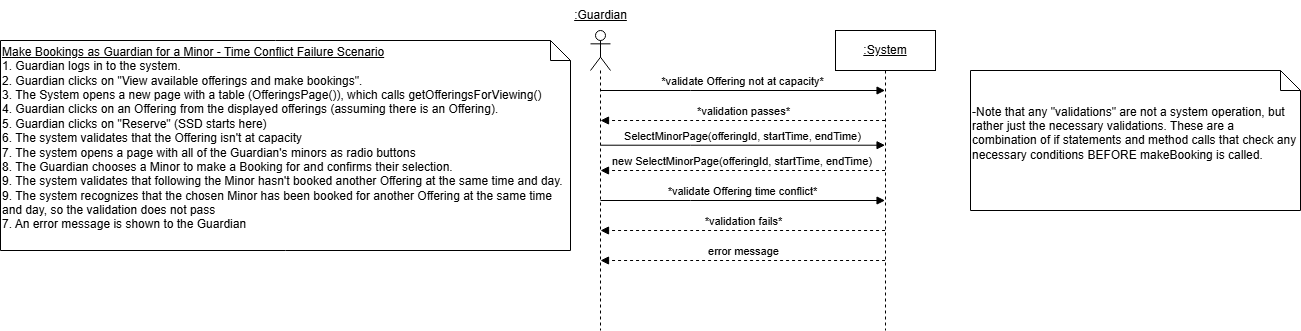

The diagram above was exported from draw.io. Its source (the exported page's mxGraphModel, read from the mxfile embedded in the PNG):
<mxGraphModel dx="2284" dy="746" grid="1" gridSize="10" guides="1" tooltips="1" connect="1" arrows="1" fold="1" page="1" pageScale="1" pageWidth="850" pageHeight="1100" math="0" shadow="0">
  <root>
    <mxCell id="0" />
    <mxCell id="1" parent="0" />
    <mxCell id="QT0idfkxXLzTyoDSYEQH-2" value="" style="shape=umlLifeline;perimeter=lifelinePerimeter;whiteSpace=wrap;html=1;container=1;dropTarget=0;collapsible=0;recursiveResize=0;outlineConnect=0;portConstraint=eastwest;newEdgeStyle={&quot;curved&quot;:0,&quot;rounded&quot;:0};participant=umlActor;" parent="1" vertex="1">
      <mxGeometry x="80" y="50" width="20" height="300" as="geometry" />
    </mxCell>
    <mxCell id="QT0idfkxXLzTyoDSYEQH-3" value="&lt;u&gt;:Guardian&lt;/u&gt;" style="text;html=1;align=center;verticalAlign=middle;resizable=0;points=[];autosize=1;strokeColor=none;fillColor=none;" parent="1" vertex="1">
      <mxGeometry x="50" y="20" width="80" height="30" as="geometry" />
    </mxCell>
    <mxCell id="QT0idfkxXLzTyoDSYEQH-4" value="&lt;u&gt;:System&lt;/u&gt;" style="shape=umlLifeline;perimeter=lifelinePerimeter;whiteSpace=wrap;html=1;container=1;dropTarget=0;collapsible=0;recursiveResize=0;outlineConnect=0;portConstraint=eastwest;newEdgeStyle={&quot;curved&quot;:0,&quot;rounded&quot;:0};" parent="1" vertex="1">
      <mxGeometry x="325" y="50" width="100" height="300" as="geometry" />
    </mxCell>
    <mxCell id="LRU_EcB0eDfxrB6BmX2D-1" value="&lt;div&gt;&lt;u&gt;Make Bookings as Guardian for a Minor - Time Conflict Failure Scenario&lt;/u&gt;&lt;/div&gt;&lt;div&gt;1. Guardian logs in to the system.&lt;/div&gt;&lt;div&gt;2. Guardian clicks on &quot;View available offerings and make bookings&quot;.&lt;/div&gt;&lt;div&gt;3. The System opens a new page with a table (OfferingsPage()), which calls&amp;nbsp;&lt;span style=&quot;background-color: initial;&quot;&gt;getOfferingsForViewing()&lt;/span&gt;&lt;/div&gt;&lt;div&gt;&lt;span style=&quot;background-color: initial;&quot;&gt;4.&amp;nbsp;&lt;/span&gt;&lt;span style=&quot;background-color: initial;&quot;&gt;Guardian clicks on an Offering from the displayed offerings (assuming there is an Offering).&amp;nbsp;&lt;/span&gt;&lt;/div&gt;&lt;div&gt;&lt;span style=&quot;background-color: initial;&quot;&gt;5. Guardian clicks on &quot;Reserve&quot; (SSD starts here)&lt;/span&gt;&lt;/div&gt;&lt;div&gt;&lt;span style=&quot;background-color: initial;&quot;&gt;6. The system validates that the Offering isn't at capacity&lt;/span&gt;&lt;/div&gt;&lt;div&gt;7. The system opens a page with all of the Guardian's minors as radio buttons&amp;nbsp;&lt;/div&gt;&lt;div&gt;8. The Guardian chooses a Minor to make a Booking for and confirms their selection.&lt;/div&gt;&lt;div&gt;9. The system validates that following t&lt;span style=&quot;background-color: initial;&quot;&gt;he Minor hasn't booked another Offering at the same time and day.&lt;/span&gt;&lt;/div&gt;&lt;div&gt;9. The system recognizes that the chosen Minor has been booked for another Offering at the same time and day, so the validation does not pass&lt;/div&gt;&lt;div&gt;7. An error message is shown to the Guardian&lt;/div&gt;&lt;div&gt;&lt;span style=&quot;background-color: initial;&quot;&gt;&lt;br&gt;&lt;/span&gt;&lt;/div&gt;" style="shape=note;size=20;whiteSpace=wrap;html=1;align=left;" parent="1" vertex="1">
      <mxGeometry x="-510" y="60" width="570" height="210" as="geometry" />
    </mxCell>
    <mxCell id="LRU_EcB0eDfxrB6BmX2D-2" value="*validate Offering not at capacity*" style="html=1;verticalAlign=bottom;endArrow=block;edgeStyle=elbowEdgeStyle;elbow=vertical;curved=0;rounded=0;" parent="1" edge="1">
      <mxGeometry relative="1" as="geometry">
        <mxPoint x="89.99857142857144" y="110" as="sourcePoint" />
        <Array as="points">
          <mxPoint x="180.07" y="110" />
        </Array>
        <mxPoint x="374.57" y="110" as="targetPoint" />
        <mxPoint as="offset" />
      </mxGeometry>
    </mxCell>
    <mxCell id="LRU_EcB0eDfxrB6BmX2D-3" value="-Note that any &quot;validations&quot; are not a system operation, but rather just the necessary validations. These are a combination of if statements and method calls that check any necessary conditions BEFORE makeBooking is called.&amp;nbsp;&lt;div&gt;&lt;br&gt;&lt;/div&gt;" style="shape=note;size=20;whiteSpace=wrap;html=1;align=left;" parent="1" vertex="1">
      <mxGeometry x="460" y="90" width="330" height="140" as="geometry" />
    </mxCell>
    <mxCell id="9b4KyhOOiz8VRCWH90JQ-1" value="*validate Offering time conflict*" style="html=1;verticalAlign=bottom;endArrow=block;edgeStyle=elbowEdgeStyle;elbow=vertical;curved=0;rounded=0;" parent="1" edge="1">
      <mxGeometry relative="1" as="geometry">
        <mxPoint x="89.99857142857144" y="220" as="sourcePoint" />
        <Array as="points">
          <mxPoint x="180.07" y="220" />
        </Array>
        <mxPoint x="374.57" y="220" as="targetPoint" />
        <mxPoint as="offset" />
      </mxGeometry>
    </mxCell>
    <mxCell id="9b4KyhOOiz8VRCWH90JQ-2" value="SelectMinorPage(offeringId, startTime, endTime)" style="html=1;verticalAlign=bottom;endArrow=block;edgeStyle=elbowEdgeStyle;elbow=vertical;curved=0;rounded=0;" parent="1" edge="1">
      <mxGeometry relative="1" as="geometry">
        <mxPoint x="89.99857142857144" y="164.71" as="sourcePoint" />
        <Array as="points">
          <mxPoint x="180.07" y="164.71" />
        </Array>
        <mxPoint x="374.57" y="164.71" as="targetPoint" />
        <mxPoint as="offset" />
      </mxGeometry>
    </mxCell>
    <mxCell id="9b4KyhOOiz8VRCWH90JQ-3" value="new SelectMinorPage(offeringId, startTime, endTime)&amp;nbsp;&lt;span style=&quot;color: rgba(0, 0, 0, 0); font-family: monospace; font-size: 0px; text-align: start; background-color: rgb(251, 251, 251);&quot;&gt;%3CmxGraphModel%3E%3Croot%3E%3CmxCell%20id%3D%220%22%2F%3E%3CmxCell%20id%3D%221%22%20parent%3D%220%22%2F%3E%3CmxCell%20id%3D%222%22%20value%3D%22SelectMinorPage(offeringId%2C%20startTime%2C%20endTime)%22%20style%3D%22html%3D1%3BverticalAlign%3Dbottom%3BendArrow%3Dblock%3BedgeStyle%3DelbowEdgeStyle%3Belbow%3Dvertical%3Bcurved%3D0%3Brounded%3D0%3B%22%20edge%3D%221%22%20parent%3D%221%22%3E%3CmxGeometry%20relative%3D%221%22%20as%3D%22geometry%22%3E%3CmxPoint%20x%3D%2289.99857142857144%22%20y%3D%22164.71%22%20as%3D%22sourcePoint%22%2F%3E%3CArray%20as%3D%22points%22%3E%3CmxPoint%20x%3D%22180.07%22%20y%3D%22164.71%22%2F%3E%3C%2FArray%3E%3CmxPoint%20x%3D%22374.57%22%20y%3D%22164.71%22%20as%3D%22targetPoint%22%2F%3E%3CmxPoint%20as%3D%22offset%22%2F%3E%3C%2FmxGeometry%3E%3C%2FmxCell%3E%3C%2Froot%3E%3C%2FmxGraphModel%3E&amp;nbsp;&lt;/span&gt;" style="html=1;verticalAlign=bottom;endArrow=block;edgeStyle=elbowEdgeStyle;elbow=vertical;curved=0;rounded=0;dashed=1;" parent="1" edge="1">
      <mxGeometry relative="1" as="geometry">
        <mxPoint x="374.57" y="190" as="sourcePoint" />
        <Array as="points">
          <mxPoint x="180.07" y="190" />
        </Array>
        <mxPoint x="89.99857142857144" y="190" as="targetPoint" />
        <mxPoint as="offset" />
      </mxGeometry>
    </mxCell>
    <mxCell id="wJJU8C2FMbFX98PXsMMD-2" value="*validation fails*" style="html=1;verticalAlign=bottom;endArrow=block;edgeStyle=elbowEdgeStyle;elbow=vertical;curved=0;rounded=0;dashed=1;" parent="1" edge="1">
      <mxGeometry x="0.0003" relative="1" as="geometry">
        <mxPoint x="374.57" y="250" as="sourcePoint" />
        <Array as="points">
          <mxPoint x="180.07" y="250" />
        </Array>
        <mxPoint x="89.99857142857144" y="250" as="targetPoint" />
        <mxPoint as="offset" />
      </mxGeometry>
    </mxCell>
    <mxCell id="wJJU8C2FMbFX98PXsMMD-3" value="*validation passes*" style="html=1;verticalAlign=bottom;endArrow=block;edgeStyle=elbowEdgeStyle;elbow=vertical;curved=0;rounded=0;dashed=1;" parent="1" edge="1">
      <mxGeometry x="0.0003" relative="1" as="geometry">
        <mxPoint x="374.57" y="140" as="sourcePoint" />
        <Array as="points">
          <mxPoint x="180.07" y="140" />
        </Array>
        <mxPoint x="89.99857142857144" y="140" as="targetPoint" />
        <mxPoint as="offset" />
      </mxGeometry>
    </mxCell>
    <mxCell id="09NzorpebcB2DKiUSlU_-2" value="error message" style="html=1;verticalAlign=bottom;endArrow=block;edgeStyle=elbowEdgeStyle;elbow=vertical;curved=0;rounded=0;dashed=1;" parent="1" edge="1">
      <mxGeometry x="0.0003" relative="1" as="geometry">
        <mxPoint x="374.57" y="280" as="sourcePoint" />
        <Array as="points">
          <mxPoint x="180.07" y="280" />
        </Array>
        <mxPoint x="89.99857142857144" y="280" as="targetPoint" />
        <mxPoint as="offset" />
      </mxGeometry>
    </mxCell>
  </root>
</mxGraphModel>